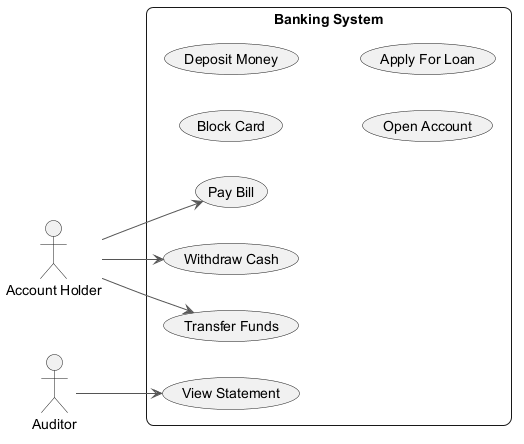

The diagram above was rendered by PlantUML. Its source (embedded in the PNG):
@startuml
skinparam backgroundColor #FFFFFF
skinparam roundCorner 15
skinparam ArrowColor #555555
left to right direction
actor "Account Holder" as AH
actor "Auditor" as A
rectangle "Banking System" {
  usecase "Block Card" as UC_BlockCard
  usecase "View Statement" as UC_ViewStatement
  usecase "Pay Bill" as UC_PayBill
  usecase "Deposit Money" as UC_DepositMoney
  usecase "Withdraw Cash" as UC_WithdrawCash
  usecase "Open Account" as UC_OpenAccount
  usecase "Transfer Funds" as UC_TransferFunds
  usecase "Apply For Loan" as UC_ApplyForLoan
}
AH --> UC_TransferFunds
AH --> UC_PayBill
AH --> UC_WithdrawCash
A --> UC_ViewStatement
@enduml